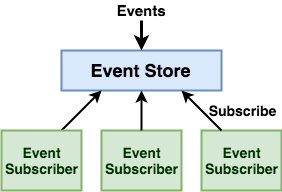

The diagram above was exported from draw.io. Its source (the exported page's mxGraphModel, read from the mxfile embedded in the PNG):
<mxGraphModel dx="1750" dy="949" grid="1" gridSize="10" guides="1" tooltips="1" connect="1" arrows="1" fold="1" page="1" pageScale="1" pageWidth="3000" pageHeight="3000" math="0" shadow="0">
  <root>
    <mxCell id="0" />
    <mxCell id="1" parent="0" />
    <mxCell id="Au31qqX9KaL_1jeub00s-1" value="&lt;font size=&quot;1&quot;&gt;&lt;b style=&quot;font-size: 18px&quot;&gt;Event Store&lt;/b&gt;&lt;/font&gt;" style="rounded=0;whiteSpace=wrap;html=1;strokeWidth=2;fillColor=#dae8fc;strokeColor=#6c8ebf;" vertex="1" parent="1">
      <mxGeometry x="760" y="360" width="160" height="40" as="geometry" />
    </mxCell>
    <mxCell id="Au31qqX9KaL_1jeub00s-2" value="" style="endArrow=classic;html=1;strokeWidth=3;entryX=0.5;entryY=0;entryDx=0;entryDy=0;" edge="1" parent="1" target="Au31qqX9KaL_1jeub00s-1">
      <mxGeometry width="50" height="50" relative="1" as="geometry">
        <mxPoint x="840" y="330" as="sourcePoint" />
        <mxPoint x="740" y="340" as="targetPoint" />
      </mxGeometry>
    </mxCell>
    <mxCell id="Au31qqX9KaL_1jeub00s-3" value="&lt;font style=&quot;font-size: 15px&quot;&gt;&lt;b&gt;Events&lt;/b&gt;&lt;/font&gt;" style="text;html=1;strokeColor=none;fillColor=none;align=center;verticalAlign=middle;whiteSpace=wrap;rounded=0;" vertex="1" parent="1">
      <mxGeometry x="815" y="310" width="50" height="20" as="geometry" />
    </mxCell>
    <mxCell id="Au31qqX9KaL_1jeub00s-8" value="" style="endArrow=classic;html=1;strokeWidth=2;exitX=0.75;exitY=0;exitDx=0;exitDy=0;entryX=0.25;entryY=1;entryDx=0;entryDy=0;" edge="1" parent="1" source="Au31qqX9KaL_1jeub00s-10" target="Au31qqX9KaL_1jeub00s-1">
      <mxGeometry width="50" height="50" relative="1" as="geometry">
        <mxPoint x="920" y="320" as="sourcePoint" />
        <mxPoint x="690" y="350" as="targetPoint" />
      </mxGeometry>
    </mxCell>
    <mxCell id="Au31qqX9KaL_1jeub00s-10" value="&lt;font style=&quot;font-size: 14px&quot;&gt;&lt;b&gt;&lt;font color=&quot;#003300&quot;&gt;Event&lt;br&gt;Subscriber&lt;/font&gt;&lt;br&gt;&lt;/b&gt;&lt;/font&gt;" style="rounded=0;whiteSpace=wrap;html=1;strokeWidth=2;fillColor=#d5e8d4;strokeColor=#82b366;" vertex="1" parent="1">
      <mxGeometry x="700" y="440" width="80" height="60" as="geometry" />
    </mxCell>
    <mxCell id="Au31qqX9KaL_1jeub00s-11" value="&lt;font style=&quot;font-size: 14px&quot;&gt;&lt;b&gt;&lt;font color=&quot;#003300&quot;&gt;Event&lt;br&gt;Subscriber&lt;/font&gt;&lt;br&gt;&lt;/b&gt;&lt;/font&gt;" style="rounded=0;whiteSpace=wrap;html=1;strokeWidth=2;fillColor=#d5e8d4;strokeColor=#82b366;" vertex="1" parent="1">
      <mxGeometry x="800" y="440" width="80" height="60" as="geometry" />
    </mxCell>
    <mxCell id="Au31qqX9KaL_1jeub00s-12" value="&lt;font style=&quot;font-size: 14px&quot;&gt;&lt;b&gt;&lt;font color=&quot;#003300&quot;&gt;Event&lt;br&gt;Subscriber&lt;/font&gt;&lt;br&gt;&lt;/b&gt;&lt;/font&gt;" style="rounded=0;whiteSpace=wrap;html=1;strokeWidth=2;fillColor=#d5e8d4;strokeColor=#82b366;" vertex="1" parent="1">
      <mxGeometry x="900" y="440" width="80" height="60" as="geometry" />
    </mxCell>
    <mxCell id="Au31qqX9KaL_1jeub00s-13" value="" style="endArrow=classic;html=1;strokeWidth=2;exitX=0.5;exitY=0;exitDx=0;exitDy=0;entryX=0.5;entryY=1;entryDx=0;entryDy=0;" edge="1" parent="1" source="Au31qqX9KaL_1jeub00s-11" target="Au31qqX9KaL_1jeub00s-1">
      <mxGeometry width="50" height="50" relative="1" as="geometry">
        <mxPoint x="1010" y="350" as="sourcePoint" />
        <mxPoint x="1070" y="310" as="targetPoint" />
      </mxGeometry>
    </mxCell>
    <mxCell id="Au31qqX9KaL_1jeub00s-14" value="" style="endArrow=classic;html=1;strokeWidth=2;exitX=0.25;exitY=0;exitDx=0;exitDy=0;entryX=0.75;entryY=1;entryDx=0;entryDy=0;" edge="1" parent="1" source="Au31qqX9KaL_1jeub00s-12" target="Au31qqX9KaL_1jeub00s-1">
      <mxGeometry width="50" height="50" relative="1" as="geometry">
        <mxPoint x="1000" y="380" as="sourcePoint" />
        <mxPoint x="1060" y="340" as="targetPoint" />
      </mxGeometry>
    </mxCell>
    <mxCell id="Au31qqX9KaL_1jeub00s-16" value="&lt;b&gt;&lt;font style=&quot;font-size: 14px&quot;&gt;Subscribe&lt;/font&gt;&lt;/b&gt;" style="text;html=1;strokeColor=none;fillColor=none;align=center;verticalAlign=middle;whiteSpace=wrap;rounded=0;" vertex="1" parent="1">
      <mxGeometry x="905" y="410" width="70" height="20" as="geometry" />
    </mxCell>
  </root>
</mxGraphModel>